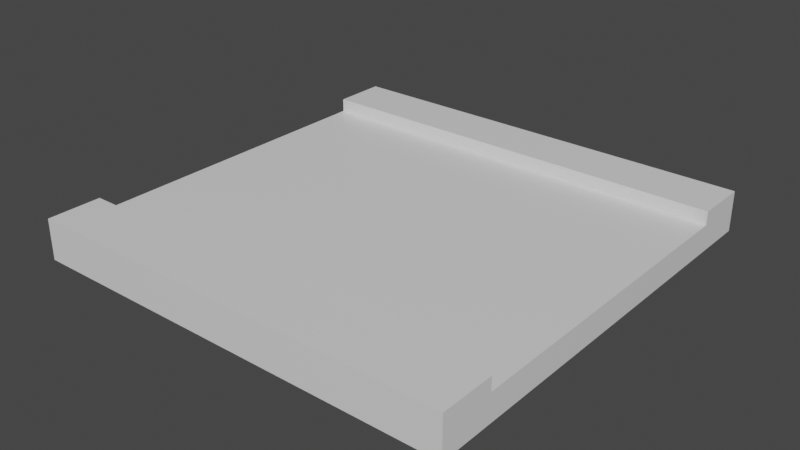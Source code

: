 # Source: Road_s.blend  (saved by Blender 2.83.19; exported with 4.5.12 LTS)
import bpy
from mathutils import Matrix  # noqa: F401  (used for matrix-valued properties, if any)

bpy.ops.wm.read_factory_settings(use_empty=True)
scene = bpy.context.scene
scene.name = 'Scene'

# ---- collections
col_collection = bpy.data.collections.new('Collection'); scene.collection.children.link(col_collection)

# ---- materials (node trees are filled in below, after node groups)
mat_material_002 = bpy.data.materials.new('Material.002')
mat_material_002.alpha_threshold = 0.0
mat_material_002.use_transparent_shadow = False
mat_material_002.line_color = (0.0, 0.0, 0.0, 1.0)

# ---- material node trees
mat_material_002.use_nodes = True; mat_material_002.node_tree.nodes.clear()
_N = mat_material_002.node_tree.nodes; _L = mat_material_002.node_tree.links
n0 = _N.new('ShaderNodeOutputMaterial'); n0.name = 'Material Output'; n0.location = (300, 300)
n1 = _N.new('ShaderNodeBsdfPrincipled'); n1.name = 'Principled BSDF'; n1.location = (10, 300)
n1.distribution = 'GGX'
n1.subsurface_method = 'BURLEY'
n1.inputs[2].default_value = 0.4
n1.inputs[3].default_value = 1.45
n1.inputs[27].default_value = (0.0, 0.0, 0.0, 1.0)
n1.inputs[28].default_value = 1.0
_L.new(n1.outputs[0], n0.inputs[0])
n0.is_active_output = True

# ---- world
world_world = bpy.data.worlds.new('World'); scene.world = world_world
world_world.use_nodes = True; world_world.node_tree.nodes.clear()
_N = world_world.node_tree.nodes; _L = world_world.node_tree.links
n0 = _N.new('ShaderNodeOutputWorld'); n0.name = 'World Output'; n0.location = (300, 300)
n1 = _N.new('ShaderNodeBackground'); n1.name = 'Background'; n1.location = (10, 300)
n1.inputs[0].default_value = (0.05088, 0.05088, 0.05088, 1.0)
_L.new(n1.outputs[0], n0.inputs[0])
n0.is_active_output = True
world_world.color = (0.05088, 0.05088, 0.05088)
world_world.use_sun_shadow = False
world_world.sun_shadow_jitter_overblur = 0.0

# ---- meshes
me_cube_002 = bpy.data.meshes.new('Cube.002')
me_cube_002.from_pydata([(1.0, 0.75, 0.125), (1.0, 0.75, 0.0), (1.0, -0.75, 0.125), (1.0, -0.75, 0.0), (-1.0, 0.75, 0.125), (-1.0, 0.75, 0.0), (-1.0, -0.75, 0.125), (-1.0, -0.75, 0.0), (1.0, 1.0, 0.0), (-1.0, 1.0, 0.0), (1.0, 1.0, 0.125), (-1.0, 1.0, 0.125), (-1.0, -1.0, 0.0), (-1.0, -1.0, 0.125), (1.0, -1.0, 0.125), (1.0, -1.0, 0.0), (1.0, -0.75, 0.1875), (-1.0, -0.75, 0.1875), (-1.0, 0.75, 0.1875), (1.0, 0.75, 0.1875), (-1.0, 1.0, 0.1875), (1.0, 1.0, 0.1875), (1.0, -1.0, 0.1875), (-1.0, -1.0, 0.1875)], [], [(0, 4, 6, 2), (3, 2, 14, 15), (7, 6, 4, 5), (1, 0, 2, 3), (0, 1, 8, 10), (9, 11, 10, 8), (5, 4, 11, 9), (14, 2, 16, 22), (15, 14, 13, 12), (6, 7, 12, 13), (10, 11, 20, 21), (18, 19, 21, 20), (16, 17, 23, 22), (13, 14, 22, 23), (11, 4, 18, 20), (6, 13, 23, 17), (4, 0, 19, 18), (2, 6, 17, 16), (0, 10, 21, 19)])
_uv = me_cube_002.uv_layers.new(name='UVMap')
_uv.uv.foreach_set('vector', [0.625, 0.5, 0.875, 0.5, 0.875, 0.75, 0.625, 0.75, 0.375, 0.75, 0.625, 0.75, 0.625, 0.75, 0.375, 0.75, 0.375, 0.0, 0.625, 0.0, 0.625, 0.25, 0.375, 0.25, 0.375, 0.5, 0.625, 0.5, 0.625, 0.75, 0.375, 0.75, 0.625, 0.5, 0.375, 0.5, 0.375, 0.5, 0.625, 0.5, 0.375, 0.25, 0.625, 0.25, 0.625, 0.5, 0.375, 0.5, 0.375, 0.25, 0.625, 0.25, 0.625, 0.25, 0.375, 0.25, 0.625, 0.75, 0.625, 0.75, 0.625, 0.75, 0.625, 0.75, 0.375, 0.75, 0.625, 0.75, 0.625, 1.0, 0.375, 1.0, 0.625, 0.0, 0.375, 0.0, 0.375, 0.0, 0.625, 0.0, 0.625, 0.5, 0.625, 0.25, 0.625, 0.25, 0.625, 0.5, 0.875, 0.5, 0.625, 0.5, 0.625, 0.5, 0.875, 0.5, 0.625, 0.75, 0.875, 0.75, 0.875, 0.75, 0.625, 0.75, 0.625, 1.0, 0.625, 0.75, 0.625, 0.75, 0.625, 1.0, 0.625, 0.25, 0.625, 0.25, 0.625, 0.25, 0.625, 0.25, 0.625, 0.0, 0.625, 0.0, 0.625, 0.0, 0.625, 0.0, 0.875, 0.5, 0.625, 0.5, 0.625, 0.5, 0.875, 0.5, 0.625, 0.75, 0.875, 0.75, 0.875, 0.75, 0.625, 0.75, 0.625, 0.5, 0.625, 0.5, 0.625, 0.5, 0.625, 0.5])
me_cube_002.materials.append(mat_material_002)
me_cube_002.use_remesh_preserve_volume = False
me_cube_002.use_remesh_preserve_attributes = False
me_cube_002.use_mirror_vertex_groups = False
me_cube_002.update()

# ---- objects
ob_cube_002 = bpy.data.objects.new('Cube.002', me_cube_002)

# ---- transforms, parenting, visibility, modifiers, constraints
ob_cube_002.location = (0.0, 0.0, 0.0)
ob_cube_002.lock_rotations_4d = False
ob_cube_002.empty_display_type = 'ARROWS'
ob_cube_002.lineart.crease_threshold = 0.0

# ---- collection membership
col_collection.objects.link(ob_cube_002)

# ---- scene / render settings (as saved in the file)
scene.frame_start = 1; scene.frame_end = 250; scene.frame_set(1)
scene.render.engine = 'BLENDER_EEVEE_NEXT'
scene.cycles.use_denoising = False
scene.cycles.samples = 128
scene.cycles.sampling_pattern = 'TABULATED_SOBOL'
scene.cycles.use_adaptive_sampling = False
scene.cycles.use_light_tree = False
scene.view_settings.view_transform = 'Filmic'
bpy.context.view_layer.update()

# ---- added for rendering (the .blend has no active camera and no usable light): camera, sun
cam_auto = bpy.data.cameras.new('AutoCamera')
cam_auto.lens = 50.0
cam_auto.sensor_width = 36.0
cam_auto.clip_end = 1000.0
ob_auto_camera = bpy.data.objects.new('AutoCamera', cam_auto)
scene.collection.objects.link(ob_auto_camera)
ob_auto_camera.location = (2.62267, -3.14721, 2.19189)
ob_auto_camera.rotation_euler = (1.09748, -7.21219e-08, 0.694738)
scene.camera = ob_auto_camera
light_auto_sun = bpy.data.lights.new('AutoSun', 'SUN')
light_auto_sun.energy = 3.0
light_auto_sun.angle = 0.0523599
ob_auto_sun = bpy.data.objects.new('AutoSun', light_auto_sun)
scene.collection.objects.link(ob_auto_sun)
ob_auto_sun.rotation_euler = (0.872665, 0.174533, 0.523599)
bpy.context.view_layer.update()

